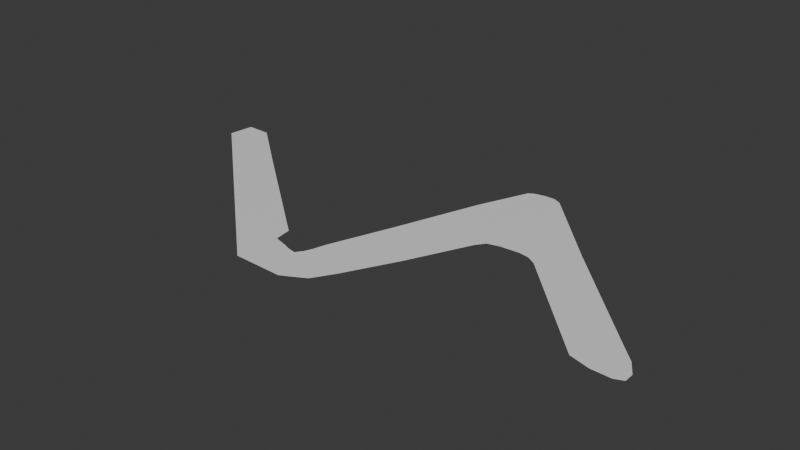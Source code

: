 # Source: storm_symbol.blend  (saved by Blender 4.3.34; exported with 4.5.12 LTS)
import bpy
from mathutils import Matrix  # noqa: F401  (used for matrix-valued properties, if any)

bpy.ops.wm.read_factory_settings(use_empty=True)
scene = bpy.context.scene
scene.name = 'Scene'

# ---- collections
col_collection = bpy.data.collections.new('Collection'); scene.collection.children.link(col_collection)

# ---- materials (node trees are filled in below, after node groups)
mat_material_001 = bpy.data.materials.new('Material.001')

# ---- material node trees
mat_material_001.use_nodes = True; mat_material_001.node_tree.nodes.clear()
_N = mat_material_001.node_tree.nodes; _L = mat_material_001.node_tree.links
n0 = _N.new('ShaderNodeBsdfPrincipled'); n0.name = 'Principled BSDF'; n0.location = (10, 300)
n1 = _N.new('ShaderNodeOutputMaterial'); n1.name = 'Material Output'; n1.location = (300, 300)
_L.new(n0.outputs[0], n1.inputs[0])
n1.is_active_output = True

# ---- world
world_world = bpy.data.worlds.new('World'); scene.world = world_world
world_world.use_nodes = True; world_world.node_tree.nodes.clear()
_N = world_world.node_tree.nodes; _L = world_world.node_tree.links
n0 = _N.new('ShaderNodeOutputWorld'); n0.name = 'World Output'; n0.location = (300, 300)
n1 = _N.new('ShaderNodeBackground'); n1.name = 'Background'; n1.location = (10, 300)
n1.inputs[0].default_value = (0.05088, 0.05088, 0.05088, 1.0)
_L.new(n1.outputs[0], n0.inputs[0])
n0.is_active_output = True
world_world.color = (0.05088, 0.05088, 0.05088)
world_world.sun_shadow_jitter_overblur = 0.0

# ---- meshes
me_plane = bpy.data.meshes.new('Plane')
me_plane.from_pydata([(-1.483, 0.1935, 0.0), (-0.4259, -0.7407, 0.0), (-0.05043, -0.6852, 0.0), (-0.1666, -0.7477, 0.0), (0.01662, -0.5779, 0.0), (0.1552, -0.3186, 0.0), (0.3072, -0.001262, 0.0), (0.3413, 0.0453, 0.0), (0.4003, 0.06082, 0.0), (0.5027, 0.06703, 0.0), (0.5555, 0.05772, 0.0), (0.6021, 0.02978, 0.0), (1.099, -0.4762, 0.0), (1.201, -0.5041, 0.0), (1.3, -0.5072, 0.0), (1.344, -0.4886, 0.0), (1.344, -0.4389, 0.0), (1.3, -0.3675, 0.0), (1.223, -0.2899, 0.0), (0.7324, 0.2129, 0.0), (0.3661, 0.604, 0.0), (0.3258, 0.6227, 0.0), (0.273, 0.6227, 0.0), (0.2171, 0.6102, 0.0), (0.1923, 0.5947, 0.0), (0.08056, 0.334, 0.0), (-0.07154, -0.08818, 0.0), (-0.1988, -0.4234, 0.0), (-0.2174, -0.4886, 0.0), (-0.233, -0.5259, 0.0), (-0.2578, -0.56, 0.0), (-0.3043, -0.5507, 0.0), (-0.3354, -0.5383, 0.0), (-0.3788, -0.5259, 0.0), (-0.4099, -0.5165, 0.0), (-0.4223, -0.4296, 0.0), (-1.04, 0.07324, 0.0), (-1.341, 0.3216, 0.0), (-1.468, 0.3247, 0.0)], [], [(2, 4, 5, 6, 7, 8, 9, 10, 11, 12, 13, 14, 15, 16, 17, 18, 19, 20, 21, 22, 23, 24, 25, 26, 27, 28, 29, 30, 31, 32, 33, 34, 35, 36, 37, 38, 0, 1, 3)])
_uv = me_plane.uv_layers.new(name='UVMap')
_uv.uv.foreach_set('vector', [0.0, 0.0, 0.0, 0.0, 0.0, 0.0, 0.0, 0.0, 0.0, 0.0, 0.0, 0.0, 0.0, 0.0, 0.0, 0.0, 0.0, 0.0, 0.0, 0.0, 0.0, 0.0, 0.0, 0.0, 0.0, 0.0, 0.0, 0.0, 0.0, 0.0, 0.0, 0.0, 0.0, 0.0, 0.0, 0.0, 0.0, 0.0, 0.0, 0.0, 0.0, 0.0, 0.0, 0.0, 0.0, 0.0, 0.0, 0.0, 0.0, 0.0, 0.0, 0.0, 0.0, 0.0, 0.0, 0.0, 0.0, 0.0, 0.0, 0.0, 0.0, 0.0, 0.0, 0.0, 0.0, 0.0, 0.0, 0.0, 0.0, 0.0, 0.0, 0.0, 0.0, 0.0, 0.0, 0.0, 0.0, 0.0])
me_plane.materials.append(mat_material_001)
me_plane.update()

# ---- objects
ob_plane = bpy.data.objects.new('Plane', me_plane)
ob_empty = bpy.data.objects.new('Empty', None)

# ---- transforms, parenting, visibility, modifiers, constraints
ob_plane.location = (0.0, 0.0, 0.0)
ob_empty.location = (0.0, 0.0, 0.0)
ob_empty.empty_display_type = 'IMAGE'
ob_empty.empty_display_size = 5.0
ob_empty.empty_image_depth = 'BACK'
ob_empty.show_empty_image_perspective = False
ob_empty.empty_image_side = 'FRONT'

# ---- collection membership
col_collection.objects.link(ob_plane)
col_collection.objects.link(ob_empty)

# ---- scene / render settings (as saved in the file)
scene.frame_start = 1; scene.frame_end = 250; scene.frame_set(1)
scene.render.engine = 'BLENDER_EEVEE_NEXT'
bpy.context.view_layer.update()

# ---- added for rendering (the .blend has no active camera and no usable light): camera, sun
cam_auto = bpy.data.cameras.new('AutoCamera')
cam_auto.lens = 50.0
cam_auto.sensor_width = 36.0
cam_auto.clip_end = 1000.0
ob_auto_camera = bpy.data.objects.new('AutoCamera', cam_auto)
scene.collection.objects.link(ob_auto_camera)
ob_auto_camera.location = (2.83706, -3.5503, 2.32517)
ob_auto_camera.rotation_euler = (1.09748, -7.21219e-08, 0.694738)
scene.camera = ob_auto_camera
light_auto_sun = bpy.data.lights.new('AutoSun', 'SUN')
light_auto_sun.energy = 3.0
light_auto_sun.angle = 0.0523599
ob_auto_sun = bpy.data.objects.new('AutoSun', light_auto_sun)
scene.collection.objects.link(ob_auto_sun)
ob_auto_sun.rotation_euler = (0.872665, 0.174533, 0.523599)
bpy.context.view_layer.update()
